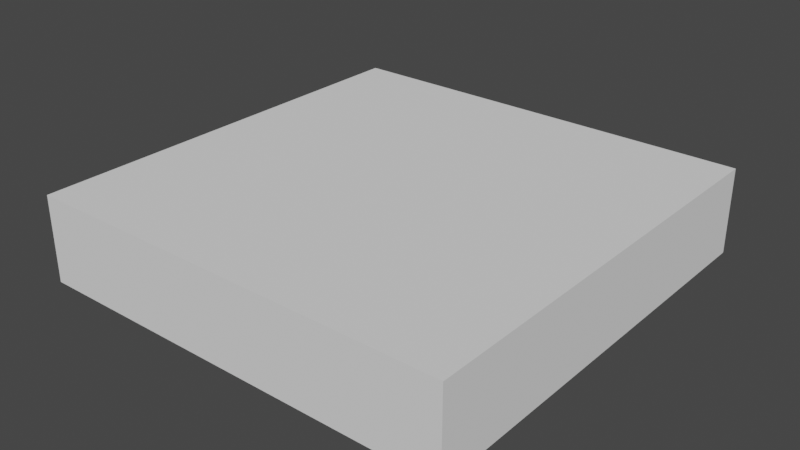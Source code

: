 # Source: RewardLedder.blend  (saved by Blender 2.82.7; exported with 4.5.12 LTS)
import bpy
from mathutils import Matrix  # noqa: F401  (used for matrix-valued properties, if any)

bpy.ops.wm.read_factory_settings(use_empty=True)
scene = bpy.context.scene
scene.name = 'Scene'

# ---- collections
col_collection = bpy.data.collections.new('Collection'); scene.collection.children.link(col_collection)

# ---- world
world_world = bpy.data.worlds.new('World'); scene.world = world_world
world_world.use_nodes = True; world_world.node_tree.nodes.clear()
_N = world_world.node_tree.nodes; _L = world_world.node_tree.links
n0 = _N.new('ShaderNodeOutputWorld'); n0.name = 'World Output'; n0.location = (300, 300)
n1 = _N.new('ShaderNodeBackground'); n1.name = 'Background'; n1.location = (10, 300)
n1.inputs[0].default_value = (0.05088, 0.05088, 0.05088, 1.0)
_L.new(n1.outputs[0], n0.inputs[0])
n0.is_active_output = True
world_world.color = (0.05088, 0.05088, 0.05088)
world_world.use_sun_shadow = False
world_world.sun_shadow_jitter_overblur = 0.0

# ---- meshes
me_cube_001 = bpy.data.meshes.new('Cube.001')
me_cube_001.from_pydata([(-2.5, -2.5, 0.0), (-2.5, -2.5, 1.0), (-2.5, 2.5, 0.0), (-2.5, 2.5, 1.0), (2.5, -2.5, 0.0), (2.5, -2.5, 1.0), (2.5, 2.5, 0.0), (2.5, 2.5, 1.0)], [], [(0, 1, 3, 2), (2, 3, 7, 6), (6, 7, 5, 4), (4, 5, 1, 0), (2, 6, 4, 0), (7, 3, 1, 5)])
_uv = me_cube_001.uv_layers.new(name='UVMap')
_uv.uv.foreach_set('vector', [0.375, 0.0, 0.625, 0.0, 0.625, 0.25, 0.375, 0.25, 0.375, 0.25, 0.625, 0.25, 0.625, 0.5, 0.375, 0.5, 0.375, 0.5, 0.625, 0.5, 0.625, 0.75, 0.375, 0.75, 0.375, 0.75, 0.625, 0.75, 0.625, 1.0, 0.375, 1.0, 0.125, 0.5, 0.375, 0.5, 0.375, 0.75, 0.125, 0.75, 0.625, 0.5, 0.875, 0.5, 0.875, 0.75, 0.625, 0.75])
me_cube_001.use_remesh_fix_poles = True
me_cube_001.use_remesh_preserve_attributes = False
me_cube_001.use_mirror_vertex_groups = False
me_cube_001.update()

# ---- objects
ob_cube = bpy.data.objects.new('Cube', me_cube_001)

# ---- transforms, parenting, visibility, modifiers, constraints
ob_cube.location = (0.0, 0.0, 0.0)
ob_cube.lineart.crease_threshold = 0.0

# ---- collection membership
col_collection.objects.link(ob_cube)

# ---- scene / render settings (as saved in the file)
scene.frame_start = 1; scene.frame_end = 250; scene.frame_set(1)
scene.render.engine = 'BLENDER_EEVEE_NEXT'
scene.cycles.use_denoising = False
scene.cycles.samples = 128
scene.cycles.sampling_pattern = 'TABULATED_SOBOL'
scene.cycles.use_adaptive_sampling = False
scene.cycles.use_light_tree = False
scene.view_settings.view_transform = 'Filmic'
bpy.context.view_layer.update()

# ---- added for rendering (the .blend has no active camera and no usable light): camera, sun
cam_auto = bpy.data.cameras.new('AutoCamera')
cam_auto.lens = 50.0
cam_auto.sensor_width = 36.0
cam_auto.clip_end = 1000.0
ob_auto_camera = bpy.data.objects.new('AutoCamera', cam_auto)
scene.collection.objects.link(ob_auto_camera)
ob_auto_camera.location = (6.60743, -7.92891, 5.78594)
ob_auto_camera.rotation_euler = (1.09748, -7.21219e-08, 0.694738)
scene.camera = ob_auto_camera
light_auto_sun = bpy.data.lights.new('AutoSun', 'SUN')
light_auto_sun.energy = 3.0
light_auto_sun.angle = 0.0523599
ob_auto_sun = bpy.data.objects.new('AutoSun', light_auto_sun)
scene.collection.objects.link(ob_auto_sun)
ob_auto_sun.rotation_euler = (0.872665, 0.174533, 0.523599)
bpy.context.view_layer.update()
